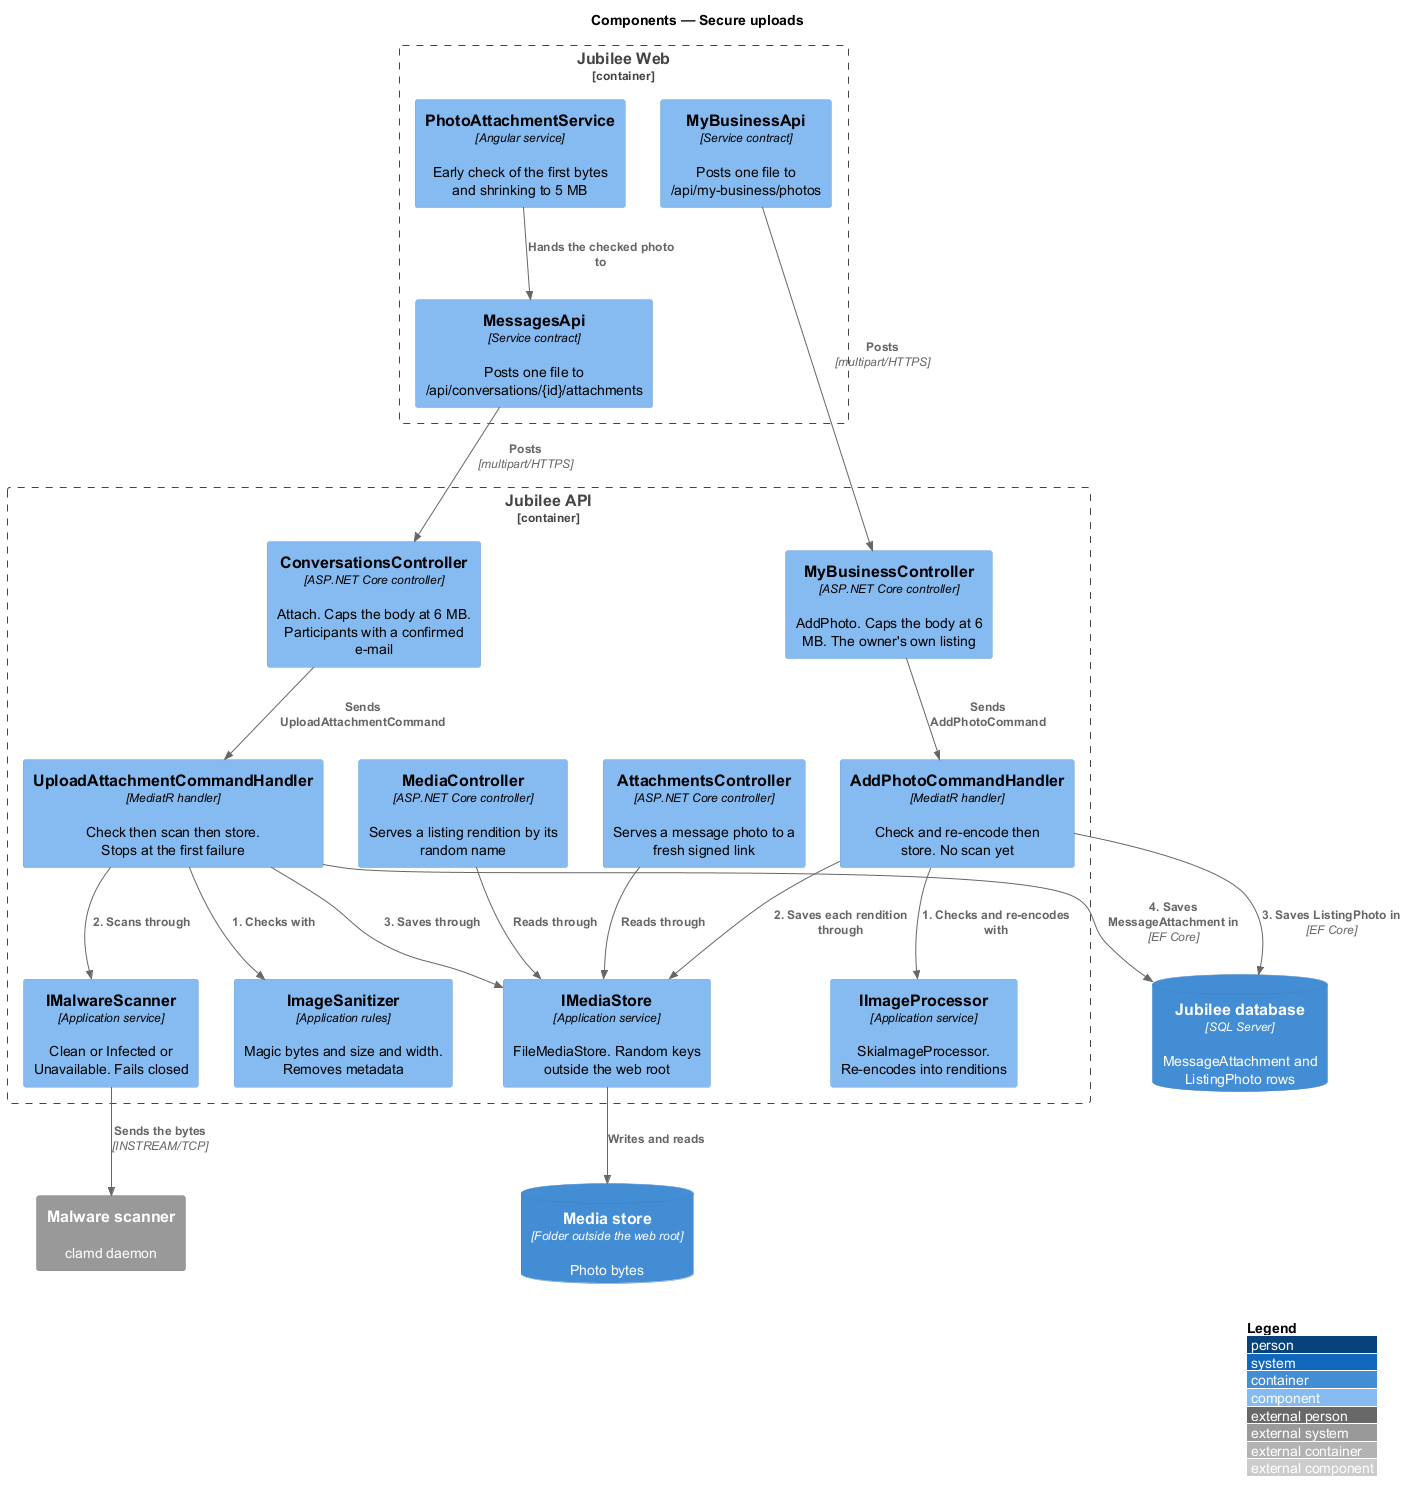

The diagram above was rendered by PlantUML. Its source (embedded in the PNG):
@startuml
!include <C4/C4_Component>
LAYOUT_WITH_LEGEND()
title Components — Secure uploads

Container_Boundary(web, "Jubilee Web") {
  Component(photo, "PhotoAttachmentService", "Angular service", "Early check of the first bytes and shrinking to 5 MB")
  Component(messages, "MessagesApi", "Service contract", "Posts one file to /api/conversations/{id}/attachments")
  Component(mybiz, "MyBusinessApi", "Service contract", "Posts one file to /api/my-business/photos")
}
Container_Boundary(api, "Jubilee API") {
  Component(conv, "ConversationsController", "ASP.NET Core controller", "Attach. Caps the body at 6 MB. Participants with a confirmed e-mail")
  Component(owner, "MyBusinessController", "ASP.NET Core controller", "AddPhoto. Caps the body at 6 MB. The owner's own listing")
  Component(upload, "UploadAttachmentCommandHandler", "MediatR handler", "Check then scan then store. Stops at the first failure")
  Component(add, "AddPhotoCommandHandler", "MediatR handler", "Check and re-encode then store. No scan yet")
  Component(sanitizer, "ImageSanitizer", "Application rules", "Magic bytes and size and width. Removes metadata")
  Component(processor, "IImageProcessor", "Application service", "SkiaImageProcessor. Re-encodes into renditions")
  Component(scan, "IMalwareScanner", "Application service", "Clean or Infected or Unavailable. Fails closed")
  Component(store, "IMediaStore", "Application service", "FileMediaStore. Random keys outside the web root")
  Component(attachments, "AttachmentsController", "ASP.NET Core controller", "Serves a message photo to a fresh signed link")
  Component(media, "MediaController", "ASP.NET Core controller", "Serves a listing rendition by its random name")
}
ContainerDb(db, "Jubilee database", "SQL Server", "MessageAttachment and ListingPhoto rows")
ContainerDb(files, "Media store", "Folder outside the web root", "Photo bytes")
System_Ext(clamd, "Malware scanner", "clamd daemon")

Rel(photo, messages, "Hands the checked photo to")
Rel(messages, conv, "Posts", "multipart/HTTPS")
Rel(mybiz, owner, "Posts", "multipart/HTTPS")
Rel(conv, upload, "Sends UploadAttachmentCommand")
Rel(owner, add, "Sends AddPhotoCommand")
Rel(upload, sanitizer, "1. Checks with")
Rel(upload, scan, "2. Scans through")
Rel(upload, store, "3. Saves through")
Rel(upload, db, "4. Saves MessageAttachment in", "EF Core")
Rel(add, processor, "1. Checks and re-encodes with")
Rel(add, store, "2. Saves each rendition through")
Rel(add, db, "3. Saves ListingPhoto in", "EF Core")
Rel(scan, clamd, "Sends the bytes", "INSTREAM/TCP")
Rel(store, files, "Writes and reads")
Rel(attachments, store, "Reads through")
Rel(media, store, "Reads through")
@enduml